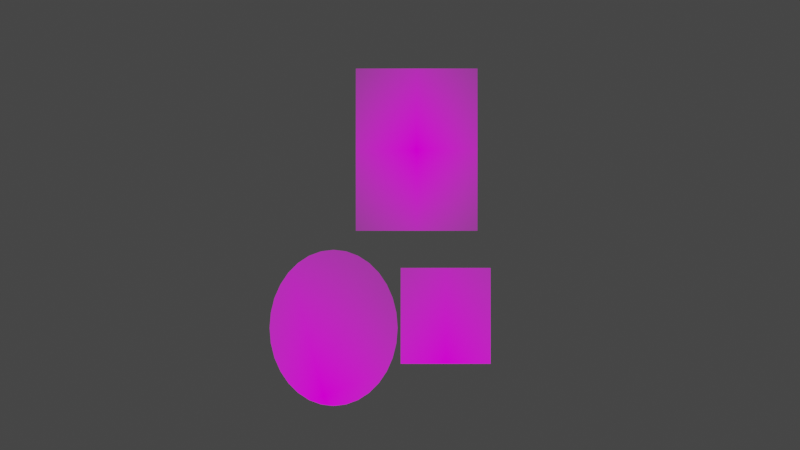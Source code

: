 # Source: video_editing_edit_effects_masking_basic_concepts.blend  (saved by Blender 3.1.4; exported with 4.5.12 LTS)
import bpy
from mathutils import Matrix  # noqa: F401  (used for matrix-valued properties, if any)

bpy.ops.wm.read_factory_settings(use_empty=True)
scene = bpy.context.scene
scene.name = 'Scene'

# ---- collections
col_collection = bpy.data.collections.new('Collection'); scene.collection.children.link(col_collection)

# ---- images (referenced by path relative to the original .blend; pixels are not part of the script)
import os
ASSET_DIR = os.environ.get("B2B_ASSET_DIR", "")  # directory of the original .blend (textures are referenced by path, not embedded)
HERE = os.path.dirname(os.path.abspath(__file__))  # packed textures are extracted next to this script under _unpacked/

def load_image(name, relpath, width, height, colorspace="sRGB"):
    """Load a texture the original file referenced (path relative to the .blend, or extracted next to this script)."""
    p = next((c for c in (os.path.join(HERE, relpath), os.path.join(ASSET_DIR, relpath)) if relpath and os.path.exists(c)), "")
    if p:
        img = bpy.data.images.load(p, check_existing=True)
        img.name = name
    else:  # same state as the original file: an image datablock whose file is absent (Cycles renders it pink)
        img = bpy.data.images.new(name, width, height)
        img.source = "FILE"
        img.filepath = "//" + (relpath or name)
    img.colorspace_settings.name = colorspace
    return img
img_juno_jpg = load_image('juno.JPG', 'juno.JPG', 1024, 1024, 'sRGB')
img_lucille_jpg = load_image('lucille.jpg', 'lucille.jpg', 1024, 1024, 'sRGB')

# ---- materials (node trees are filled in below, after node groups)
mat_juno = bpy.data.materials.new('juno')
mat_juno.surface_render_method = 'BLENDED'
mat_juno.blend_method = 'BLEND'
mat_juno.use_transparent_shadow = False
mat_lucille = bpy.data.materials.new('lucille')
mat_lucille.surface_render_method = 'BLENDED'
mat_lucille.blend_method = 'BLEND'
mat_lucille.use_transparent_shadow = False
mat_cirkel = bpy.data.materials.new('cirkel')
mat_cirkel.surface_render_method = 'BLENDED'
mat_cirkel.blend_method = 'BLEND'
mat_cirkel.use_transparent_shadow = False

# ---- material node trees
mat_juno.use_nodes = True; mat_juno.node_tree.nodes.clear()
_N = mat_juno.node_tree.nodes; _L = mat_juno.node_tree.links
n0 = _N.new('ShaderNodeOutputMaterial'); n0.name = 'Material Output'; n0.location = (300, 300)
n1 = _N.new('ShaderNodeTexImage'); n1.name = 'Image Texture'; n1.location = (-200, 300)
n1.image = img_juno_jpg
n1.extension = 'CLIP'
n2 = _N.new('ShaderNodeBsdfPrincipled'); n2.name = 'Principled BSDF'; n2.location = (0, 300)
n2.distribution = 'GGX'
n2.subsurface_method = 'RANDOM_WALK_SKIN'
n2.inputs[0].default_value = (0.0, 0.0, 0.0, 1.0)
n2.inputs[3].default_value = 1.45
n2.inputs[13].default_value = 0.0
n2.inputs[28].default_value = 1.0
_L.new(n1.outputs[0], n2.inputs[27])
_L.new(n1.outputs[1], n2.inputs[4])
_L.new(n2.outputs[0], n0.inputs[0])
n0.is_active_output = True
mat_lucille.use_nodes = True; mat_lucille.node_tree.nodes.clear()
_N = mat_lucille.node_tree.nodes; _L = mat_lucille.node_tree.links
n0 = _N.new('ShaderNodeBsdfPrincipled'); n0.name = 'Principled BSDF'; n0.location = (0, 300)
n0.distribution = 'GGX'
n0.subsurface_method = 'RANDOM_WALK_SKIN'
n0.inputs[0].default_value = (0.0, 0.0, 0.0, 1.0)
n0.inputs[3].default_value = 1.45
n0.inputs[13].default_value = 0.0
n0.inputs[28].default_value = 1.0
n1 = _N.new('ShaderNodeOutputMaterial'); n1.name = 'Material Output'; n1.location = (300, 300)
n2 = _N.new('ShaderNodeTexImage'); n2.name = 'Image Texture'; n2.location = (-272, 309)
n2.image = img_lucille_jpg
n2.extension = 'CLIP'
_L.new(n2.outputs[0], n0.inputs[27])
_L.new(n2.outputs[1], n0.inputs[4])
_L.new(n0.outputs[0], n1.inputs[0])
n1.is_active_output = True
mat_cirkel.use_nodes = True; mat_cirkel.node_tree.nodes.clear()
_N = mat_cirkel.node_tree.nodes; _L = mat_cirkel.node_tree.links
n0 = _N.new('ShaderNodeBsdfPrincipled'); n0.name = 'Principled BSDF'; n0.location = (0, 300)
n0.distribution = 'GGX'
n0.subsurface_method = 'RANDOM_WALK_SKIN'
n0.inputs[0].default_value = (0.0, 0.0, 0.0, 1.0)
n0.inputs[3].default_value = 1.45
n0.inputs[13].default_value = 0.0
n0.inputs[28].default_value = 1.0
n1 = _N.new('ShaderNodeOutputMaterial'); n1.name = 'Material Output'; n1.location = (300, 300)
n2 = _N.new('ShaderNodeTexImage'); n2.name = 'Image Texture'; n2.location = (-272, 309)
n2.image = img_lucille_jpg
n2.extension = 'CLIP'
_L.new(n2.outputs[0], n0.inputs[27])
_L.new(n2.outputs[1], n0.inputs[4])
_L.new(n0.outputs[0], n1.inputs[0])
n1.is_active_output = True

# ---- world
world_world = bpy.data.worlds.new('World'); scene.world = world_world
world_world.use_nodes = True; world_world.node_tree.nodes.clear()
_N = world_world.node_tree.nodes; _L = world_world.node_tree.links
n0 = _N.new('ShaderNodeOutputWorld'); n0.name = 'World Output'; n0.location = (300, 300)
n1 = _N.new('ShaderNodeBackground'); n1.name = 'Background'; n1.location = (10, 300)
n1.inputs[0].default_value = (0.05088, 0.05088, 0.05088, 1.0)
_L.new(n1.outputs[0], n0.inputs[0])
n0.is_active_output = True
world_world.color = (0.05088, 0.05088, 0.05088)
world_world.use_sun_shadow = False
world_world.sun_shadow_jitter_overblur = 0.0

# ---- cameras
cam_camera = bpy.data.cameras.new('Camera')
cam_camera.clip_end = 100.0
cam_camera.ortho_scale = 7.314

# ---- lights
light_light = bpy.data.lights.new('Light', 'POINT')
light_light.transmission_factor = 0.0
light_light.energy = 1000.0
light_light.shadow_soft_size = 0.1
light_light.shadow_maximum_resolution = 0.006
light_light.use_absolute_resolution = True

# ---- meshes
me_juno = bpy.data.meshes.new('juno')
me_juno.from_pydata([(-0.375, -0.3, 0.0), (0.375, -0.3, 0.0), (-0.375, 0.5, 0.0), (0.375, 0.5, 0.0)], [], [(0, 1, 3, 2)])
_uv = me_juno.uv_layers.new(name='UVMap')
_uv.uv.foreach_set('vector', [0.2434, 0.5161, 0.7566, 0.5161, 0.7566, 0.9266, 0.2434, 0.9266])
me_juno.materials.append(mat_juno)
me_juno.use_remesh_fix_poles = True
me_juno.use_remesh_preserve_attributes = False
me_juno.update()
me_juno_001 = bpy.data.meshes.new('juno.001')
me_juno_001.from_pydata([(-0.9277, 0.05271, 0.0), (-0.1777, 0.05271, 0.0), (-0.9277, 1.053, 0.0), (-0.1777, 1.053, 0.0)], [], [(0, 1, 3, 2)])
_uv = me_juno_001.uv_layers.new(name='UVMap')
_uv.uv.foreach_set('vector', [0.0, 0.0, 1.0, 0.0, 1.0, 1.0, 0.0, 1.0])
me_juno_001.materials.append(mat_lucille)
me_juno_001.use_remesh_fix_poles = True
me_juno_001.use_remesh_preserve_attributes = False
me_juno_001.update()
me_circle = bpy.data.meshes.new('Circle')
me_circle.from_pydata([(-0.9352, 0.6514, 0.0), (-1.039, 0.6389, 0.0), (-1.14, 0.6019, 0.0), (-1.232, 0.5417, 0.0), (-1.313, 0.4606, 0.0), (-1.379, 0.3619, 0.0), (-1.429, 0.2493, 0.0), (-1.459, 0.1271, 0.0), (-1.469, -5.96e-08, 0.0), (-1.459, -0.1271, 0.0), (-1.429, -0.2493, 0.0), (-1.379, -0.3619, 0.0), (-1.313, -0.4606, 0.0), (-1.232, -0.5417, 0.0), (-1.14, -0.6019, 0.0), (-1.039, -0.6389, 0.0), (-0.9352, -0.6514, 0.0), (-0.831, -0.6389, 0.0), (-0.7308, -0.6019, 0.0), (-0.6385, -0.5417, 0.0), (-0.5576, -0.4606, 0.0), (-0.4911, -0.3619, 0.0), (-0.4418, -0.2493, 0.0), (-0.4114, -0.1271, 0.0), (-0.4011, 0.0, 0.0), (-0.4114, 0.1271, 0.0), (-0.4418, 0.2493, 0.0), (-0.4911, 0.3619, 0.0), (-0.5576, 0.4606, 0.0), (-0.6385, 0.5417, 0.0), (-0.7308, 0.6019, 0.0), (-0.831, 0.6389, 0.0)], [], [(1, 2, 3, 4, 5, 6, 7, 8, 9, 10, 11, 12, 13, 14, 15, 16, 17, 18, 19, 20, 21, 22, 23, 24, 25, 26, 27, 28, 29, 30, 31, 0)])
_uv = me_circle.uv_layers.new(name='UVMap')
_uv.uv.foreach_set('vector', [0.7012, 0.9971, 0.628, 0.9984, 0.5558, 0.9889, 0.4875, 0.969, 0.4256, 0.9395, 0.3726, 0.9015, 0.3306, 0.8565, 0.301, 0.8062, 0.2851, 0.7525, 0.2834, 0.6976, 0.2961, 0.6434, 0.3226, 0.5922, 0.362, 0.5458, 0.4126, 0.5061, 0.4726, 0.4745, 0.5397, 0.4523, 0.6113, 0.4404, 0.6845, 0.4392, 0.7567, 0.4487, 0.825, 0.4686, 0.8869, 0.4981, 0.9399, 0.5361, 0.9819, 0.5811, 1.012, 0.6314, 1.027, 0.685, 1.029, 0.74, 1.016, 0.7941, 0.9899, 0.8454, 0.9505, 0.8917, 0.8999, 0.9315, 0.8399, 0.963, 0.7728, 0.9852])
me_circle.materials.append(mat_cirkel)
me_circle.use_remesh_fix_poles = True
me_circle.use_remesh_preserve_attributes = False
me_circle.update()

# ---- objects
ob_light = bpy.data.objects.new('Light', light_light)
ob_camera = bpy.data.objects.new('Camera', cam_camera)
ob_juno = bpy.data.objects.new('juno', me_juno)
ob_lcille = bpy.data.objects.new('lcille', me_juno_001)
ob_circle = bpy.data.objects.new('Circle', me_circle)

# ---- transforms, parenting, visibility, modifiers, constraints
ob_light.location = (4.076, 1.005, 5.904)
ob_light.rotation_euler = (0.6503, 0.05522, 1.866)
ob_light.lock_rotations_4d = False
ob_light.empty_display_type = 'ARROWS'
ob_light.color = (0.0, 0.0, 0.0, 0.0)
ob_light.lineart.crease_threshold = 0.0
ob_camera.location = (0.0, 0.0, 4.958)
ob_camera.lock_rotations_4d = False
ob_camera.empty_display_type = 'ARROWS'
ob_camera.color = (0.0, 0.0, 0.0, 0.0)
ob_camera.display_type = 'WIRE'
ob_camera.lineart.crease_threshold = 0.0
ob_juno.location = (0.2037, -0.4589, 0.0)
ob_juno.scale = (0.5346, 0.5346, 0.5346)
ob_lcille.location = (0.4743, -0.06394, 0.0)
ob_lcille.scale = (0.7237, 0.7237, 0.7237)
ob_circle.location = (0.2037, -0.4589, 0.0)
ob_circle.scale = (0.5346, 0.5346, 0.5346)

# ---- collection membership
col_collection.objects.link(ob_light)
col_collection.objects.link(ob_camera)
col_collection.objects.link(ob_juno)
col_collection.objects.link(ob_lcille)
col_collection.objects.link(ob_circle)

# ---- scene / render settings (as saved in the file)
scene.camera = ob_camera
scene.frame_start = 1; scene.frame_end = 250; scene.frame_set(1)
scene.render.engine = 'BLENDER_EEVEE_NEXT'
scene.cycles.sampling_pattern = 'TABULATED_SOBOL'
scene.cycles.use_light_tree = False
scene.view_settings.view_transform = 'Filmic'
bpy.context.view_layer.update()
